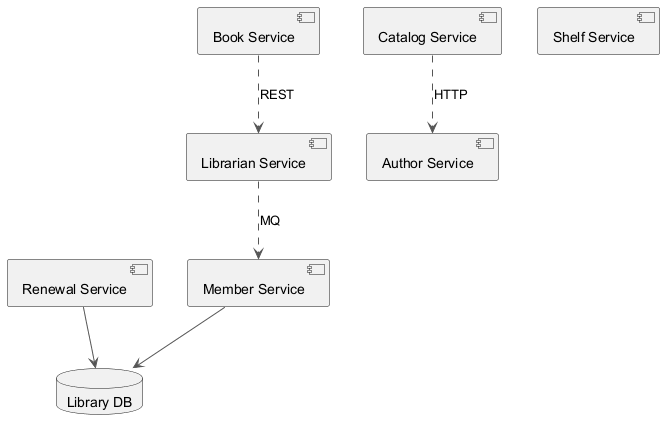

The diagram above was rendered by PlantUML. Its source (embedded in the PNG):
@startuml
skinparam monochrome true
skinparam ArrowColor #555555
component "Member Service" as C_MemberService
component "Book Service" as C_BookService
component "Catalog Service" as C_CatalogService
component "Renewal Service" as C_RenewalService
component "Shelf Service" as C_ShelfService
component "Librarian Service" as C_LibrarianService
component "Author Service" as C_AuthorService
database "Library DB" as DB_library
C_MemberService --> DB_library
C_RenewalService --> DB_library
C_CatalogService ..> C_AuthorService : HTTP
C_LibrarianService ..> C_MemberService : MQ
C_BookService ..> C_LibrarianService : REST
@enduml